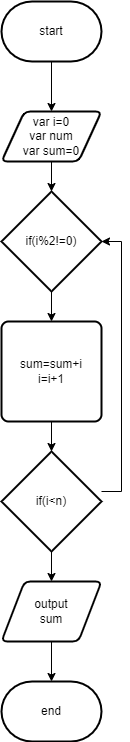

The diagram above was exported from draw.io. Its source (the exported page's mxGraphModel, read from the mxfile embedded in the PNG):
<mxGraphModel dx="1434" dy="788" grid="1" gridSize="10" guides="1" tooltips="1" connect="1" arrows="1" fold="1" page="1" pageScale="1" pageWidth="850" pageHeight="1100" math="0" shadow="0">
  <root>
    <mxCell id="0" />
    <mxCell id="1" parent="0" />
    <mxCell id="jL6eqzsCk9juQqOrNxVY-5" value="" style="endArrow=classic;html=1;rounded=0;entryX=0.5;entryY=0;entryDx=0;entryDy=0;exitX=0.5;exitY=1;exitDx=0;exitDy=0;exitPerimeter=0;" edge="1" parent="1" source="jL6eqzsCk9juQqOrNxVY-13" target="jL6eqzsCk9juQqOrNxVY-6">
      <mxGeometry width="50" height="50" relative="1" as="geometry">
        <mxPoint x="370" y="180" as="sourcePoint" />
        <mxPoint x="370" y="270" as="targetPoint" />
      </mxGeometry>
    </mxCell>
    <mxCell id="jL6eqzsCk9juQqOrNxVY-6" value="var i=0&lt;br&gt;var num&lt;br&gt;var sum=0" style="shape=parallelogram;html=1;strokeWidth=2;perimeter=parallelogramPerimeter;whiteSpace=wrap;rounded=1;arcSize=12;size=0.23;" vertex="1" parent="1">
      <mxGeometry x="320" y="210" width="100" height="50" as="geometry" />
    </mxCell>
    <mxCell id="jL6eqzsCk9juQqOrNxVY-9" value="output&lt;br&gt;sum" style="shape=parallelogram;html=1;strokeWidth=2;perimeter=parallelogramPerimeter;whiteSpace=wrap;rounded=1;arcSize=12;size=0.23;" vertex="1" parent="1">
      <mxGeometry x="320" y="680" width="100" height="60" as="geometry" />
    </mxCell>
    <mxCell id="jL6eqzsCk9juQqOrNxVY-11" value="end" style="strokeWidth=2;html=1;shape=mxgraph.flowchart.terminator;whiteSpace=wrap;" vertex="1" parent="1">
      <mxGeometry x="320" y="780" width="100" height="60" as="geometry" />
    </mxCell>
    <mxCell id="jL6eqzsCk9juQqOrNxVY-12" value="" style="endArrow=classic;html=1;rounded=0;entryX=0.5;entryY=0;entryDx=0;entryDy=0;entryPerimeter=0;" edge="1" parent="1" source="jL6eqzsCk9juQqOrNxVY-9" target="jL6eqzsCk9juQqOrNxVY-11">
      <mxGeometry width="50" height="50" relative="1" as="geometry">
        <mxPoint x="440" y="560" as="sourcePoint" />
        <mxPoint x="490" y="510" as="targetPoint" />
      </mxGeometry>
    </mxCell>
    <mxCell id="jL6eqzsCk9juQqOrNxVY-13" value="start" style="strokeWidth=2;html=1;shape=mxgraph.flowchart.terminator;whiteSpace=wrap;" vertex="1" parent="1">
      <mxGeometry x="320" y="100" width="100" height="60" as="geometry" />
    </mxCell>
    <mxCell id="jL6eqzsCk9juQqOrNxVY-28" value="sum=sum+i&lt;br&gt;i=i+1" style="rounded=1;whiteSpace=wrap;html=1;absoluteArcSize=1;arcSize=14;strokeWidth=2;" vertex="1" parent="1">
      <mxGeometry x="320" y="420" width="100" height="100" as="geometry" />
    </mxCell>
    <mxCell id="jL6eqzsCk9juQqOrNxVY-32" style="edgeStyle=orthogonalEdgeStyle;rounded=0;orthogonalLoop=1;jettySize=auto;html=1;exitX=0.5;exitY=1;exitDx=0;exitDy=0;exitPerimeter=0;entryX=0.5;entryY=0;entryDx=0;entryDy=0;" edge="1" parent="1" source="jL6eqzsCk9juQqOrNxVY-29" target="jL6eqzsCk9juQqOrNxVY-9">
      <mxGeometry relative="1" as="geometry" />
    </mxCell>
    <mxCell id="jL6eqzsCk9juQqOrNxVY-35" style="edgeStyle=orthogonalEdgeStyle;rounded=0;orthogonalLoop=1;jettySize=auto;html=1;entryX=1;entryY=0.5;entryDx=0;entryDy=0;entryPerimeter=0;" edge="1" parent="1" source="jL6eqzsCk9juQqOrNxVY-29" target="jL6eqzsCk9juQqOrNxVY-33">
      <mxGeometry relative="1" as="geometry">
        <Array as="points">
          <mxPoint x="440" y="590" />
          <mxPoint x="440" y="340" />
        </Array>
      </mxGeometry>
    </mxCell>
    <mxCell id="jL6eqzsCk9juQqOrNxVY-29" value="if(i&amp;lt;n)" style="strokeWidth=2;html=1;shape=mxgraph.flowchart.decision;whiteSpace=wrap;" vertex="1" parent="1">
      <mxGeometry x="320" y="550" width="100" height="100" as="geometry" />
    </mxCell>
    <mxCell id="jL6eqzsCk9juQqOrNxVY-30" value="" style="endArrow=classic;html=1;rounded=0;exitX=0.5;exitY=1;exitDx=0;exitDy=0;" edge="1" parent="1" source="jL6eqzsCk9juQqOrNxVY-28" target="jL6eqzsCk9juQqOrNxVY-29">
      <mxGeometry width="50" height="50" relative="1" as="geometry">
        <mxPoint x="400" y="400" as="sourcePoint" />
        <mxPoint x="450" y="350" as="targetPoint" />
      </mxGeometry>
    </mxCell>
    <mxCell id="jL6eqzsCk9juQqOrNxVY-33" value="if(i%2!=0)" style="strokeWidth=2;html=1;shape=mxgraph.flowchart.decision;whiteSpace=wrap;" vertex="1" parent="1">
      <mxGeometry x="320" y="290" width="100" height="100" as="geometry" />
    </mxCell>
    <mxCell id="jL6eqzsCk9juQqOrNxVY-34" value="" style="endArrow=classic;html=1;rounded=0;entryX=0.5;entryY=0;entryDx=0;entryDy=0;entryPerimeter=0;" edge="1" parent="1" source="jL6eqzsCk9juQqOrNxVY-6" target="jL6eqzsCk9juQqOrNxVY-33">
      <mxGeometry width="50" height="50" relative="1" as="geometry">
        <mxPoint x="370" y="260" as="sourcePoint" />
        <mxPoint x="450" y="350" as="targetPoint" />
      </mxGeometry>
    </mxCell>
    <mxCell id="jL6eqzsCk9juQqOrNxVY-36" value="" style="endArrow=classic;html=1;rounded=0;exitX=0.5;exitY=1;exitDx=0;exitDy=0;exitPerimeter=0;" edge="1" parent="1" source="jL6eqzsCk9juQqOrNxVY-33" target="jL6eqzsCk9juQqOrNxVY-28">
      <mxGeometry width="50" height="50" relative="1" as="geometry">
        <mxPoint x="400" y="400" as="sourcePoint" />
        <mxPoint x="450" y="350" as="targetPoint" />
      </mxGeometry>
    </mxCell>
  </root>
</mxGraphModel>